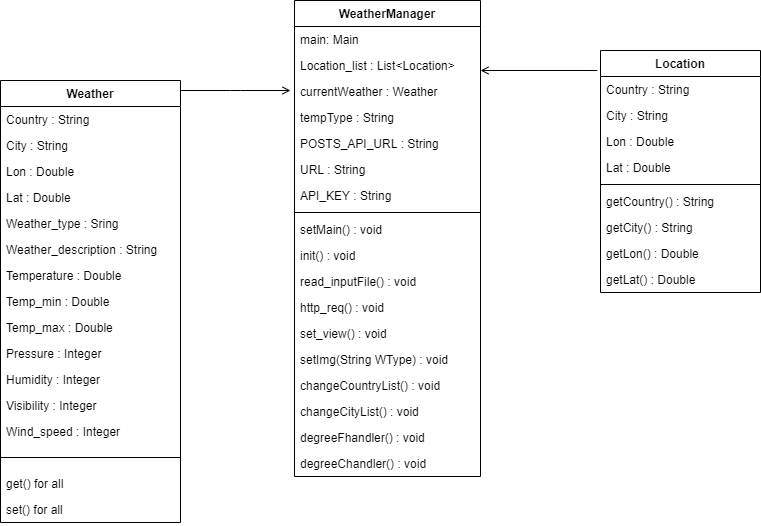

The diagram above was exported from draw.io. Its source (the exported page's mxGraphModel, read from the mxfile embedded in the PNG):
<mxGraphModel dx="1038" dy="548" grid="1" gridSize="10" guides="1" tooltips="1" connect="1" arrows="1" fold="1" page="1" pageScale="1" pageWidth="827" pageHeight="1169" math="0" shadow="0">
  <root>
    <mxCell id="WIyWlLk6GJQsqaUBKTNV-0" />
    <mxCell id="WIyWlLk6GJQsqaUBKTNV-1" parent="WIyWlLk6GJQsqaUBKTNV-0" />
    <mxCell id="N81yvwez1sf8GVCPyP4r-0" value="Weather" style="swimlane;fontStyle=1;align=center;verticalAlign=top;childLayout=stackLayout;horizontal=1;startSize=26;horizontalStack=0;resizeParent=1;resizeParentMax=0;resizeLast=0;collapsible=1;marginBottom=0;" vertex="1" parent="WIyWlLk6GJQsqaUBKTNV-1">
      <mxGeometry x="40" y="140" width="180" height="442" as="geometry" />
    </mxCell>
    <mxCell id="N81yvwez1sf8GVCPyP4r-1" value="Country : String" style="text;strokeColor=none;fillColor=none;align=left;verticalAlign=top;spacingLeft=4;spacingRight=4;overflow=hidden;rotatable=0;points=[[0,0.5],[1,0.5]];portConstraint=eastwest;" vertex="1" parent="N81yvwez1sf8GVCPyP4r-0">
      <mxGeometry y="26" width="180" height="26" as="geometry" />
    </mxCell>
    <mxCell id="N81yvwez1sf8GVCPyP4r-4" value="City : String" style="text;strokeColor=none;fillColor=none;align=left;verticalAlign=top;spacingLeft=4;spacingRight=4;overflow=hidden;rotatable=0;points=[[0,0.5],[1,0.5]];portConstraint=eastwest;" vertex="1" parent="N81yvwez1sf8GVCPyP4r-0">
      <mxGeometry y="52" width="180" height="26" as="geometry" />
    </mxCell>
    <mxCell id="N81yvwez1sf8GVCPyP4r-5" value="Lon : Double" style="text;strokeColor=none;fillColor=none;align=left;verticalAlign=top;spacingLeft=4;spacingRight=4;overflow=hidden;rotatable=0;points=[[0,0.5],[1,0.5]];portConstraint=eastwest;" vertex="1" parent="N81yvwez1sf8GVCPyP4r-0">
      <mxGeometry y="78" width="180" height="26" as="geometry" />
    </mxCell>
    <mxCell id="N81yvwez1sf8GVCPyP4r-6" value="Lat : Double" style="text;strokeColor=none;fillColor=none;align=left;verticalAlign=top;spacingLeft=4;spacingRight=4;overflow=hidden;rotatable=0;points=[[0,0.5],[1,0.5]];portConstraint=eastwest;" vertex="1" parent="N81yvwez1sf8GVCPyP4r-0">
      <mxGeometry y="104" width="180" height="26" as="geometry" />
    </mxCell>
    <mxCell id="N81yvwez1sf8GVCPyP4r-7" value="Weather_type : Sring" style="text;strokeColor=none;fillColor=none;align=left;verticalAlign=top;spacingLeft=4;spacingRight=4;overflow=hidden;rotatable=0;points=[[0,0.5],[1,0.5]];portConstraint=eastwest;" vertex="1" parent="N81yvwez1sf8GVCPyP4r-0">
      <mxGeometry y="130" width="180" height="26" as="geometry" />
    </mxCell>
    <mxCell id="N81yvwez1sf8GVCPyP4r-8" value="Weather_description : String" style="text;strokeColor=none;fillColor=none;align=left;verticalAlign=top;spacingLeft=4;spacingRight=4;overflow=hidden;rotatable=0;points=[[0,0.5],[1,0.5]];portConstraint=eastwest;" vertex="1" parent="N81yvwez1sf8GVCPyP4r-0">
      <mxGeometry y="156" width="180" height="26" as="geometry" />
    </mxCell>
    <mxCell id="N81yvwez1sf8GVCPyP4r-9" value="Temperature : Double" style="text;strokeColor=none;fillColor=none;align=left;verticalAlign=top;spacingLeft=4;spacingRight=4;overflow=hidden;rotatable=0;points=[[0,0.5],[1,0.5]];portConstraint=eastwest;" vertex="1" parent="N81yvwez1sf8GVCPyP4r-0">
      <mxGeometry y="182" width="180" height="26" as="geometry" />
    </mxCell>
    <mxCell id="N81yvwez1sf8GVCPyP4r-10" value="Temp_min : Double" style="text;strokeColor=none;fillColor=none;align=left;verticalAlign=top;spacingLeft=4;spacingRight=4;overflow=hidden;rotatable=0;points=[[0,0.5],[1,0.5]];portConstraint=eastwest;" vertex="1" parent="N81yvwez1sf8GVCPyP4r-0">
      <mxGeometry y="208" width="180" height="26" as="geometry" />
    </mxCell>
    <mxCell id="N81yvwez1sf8GVCPyP4r-11" value="Temp_max : Double" style="text;strokeColor=none;fillColor=none;align=left;verticalAlign=top;spacingLeft=4;spacingRight=4;overflow=hidden;rotatable=0;points=[[0,0.5],[1,0.5]];portConstraint=eastwest;" vertex="1" parent="N81yvwez1sf8GVCPyP4r-0">
      <mxGeometry y="234" width="180" height="26" as="geometry" />
    </mxCell>
    <mxCell id="N81yvwez1sf8GVCPyP4r-12" value="Pressure : Integer" style="text;strokeColor=none;fillColor=none;align=left;verticalAlign=top;spacingLeft=4;spacingRight=4;overflow=hidden;rotatable=0;points=[[0,0.5],[1,0.5]];portConstraint=eastwest;" vertex="1" parent="N81yvwez1sf8GVCPyP4r-0">
      <mxGeometry y="260" width="180" height="26" as="geometry" />
    </mxCell>
    <mxCell id="N81yvwez1sf8GVCPyP4r-13" value="Humidity : Integer" style="text;strokeColor=none;fillColor=none;align=left;verticalAlign=top;spacingLeft=4;spacingRight=4;overflow=hidden;rotatable=0;points=[[0,0.5],[1,0.5]];portConstraint=eastwest;" vertex="1" parent="N81yvwez1sf8GVCPyP4r-0">
      <mxGeometry y="286" width="180" height="26" as="geometry" />
    </mxCell>
    <mxCell id="N81yvwez1sf8GVCPyP4r-14" value="Visibility : Integer" style="text;strokeColor=none;fillColor=none;align=left;verticalAlign=top;spacingLeft=4;spacingRight=4;overflow=hidden;rotatable=0;points=[[0,0.5],[1,0.5]];portConstraint=eastwest;" vertex="1" parent="N81yvwez1sf8GVCPyP4r-0">
      <mxGeometry y="312" width="180" height="26" as="geometry" />
    </mxCell>
    <mxCell id="N81yvwez1sf8GVCPyP4r-15" value="Wind_speed : Integer" style="text;strokeColor=none;fillColor=none;align=left;verticalAlign=top;spacingLeft=4;spacingRight=4;overflow=hidden;rotatable=0;points=[[0,0.5],[1,0.5]];portConstraint=eastwest;" vertex="1" parent="N81yvwez1sf8GVCPyP4r-0">
      <mxGeometry y="338" width="180" height="26" as="geometry" />
    </mxCell>
    <mxCell id="N81yvwez1sf8GVCPyP4r-2" value="" style="line;strokeWidth=1;fillColor=none;align=left;verticalAlign=middle;spacingTop=-1;spacingLeft=3;spacingRight=3;rotatable=0;labelPosition=right;points=[];portConstraint=eastwest;" vertex="1" parent="N81yvwez1sf8GVCPyP4r-0">
      <mxGeometry y="364" width="180" height="26" as="geometry" />
    </mxCell>
    <mxCell id="N81yvwez1sf8GVCPyP4r-17" value="get() for all" style="text;strokeColor=none;fillColor=none;align=left;verticalAlign=top;spacingLeft=4;spacingRight=4;overflow=hidden;rotatable=0;points=[[0,0.5],[1,0.5]];portConstraint=eastwest;" vertex="1" parent="N81yvwez1sf8GVCPyP4r-0">
      <mxGeometry y="390" width="180" height="26" as="geometry" />
    </mxCell>
    <mxCell id="N81yvwez1sf8GVCPyP4r-16" value="set() for all" style="text;strokeColor=none;fillColor=none;align=left;verticalAlign=top;spacingLeft=4;spacingRight=4;overflow=hidden;rotatable=0;points=[[0,0.5],[1,0.5]];portConstraint=eastwest;" vertex="1" parent="N81yvwez1sf8GVCPyP4r-0">
      <mxGeometry y="416" width="180" height="26" as="geometry" />
    </mxCell>
    <mxCell id="N81yvwez1sf8GVCPyP4r-18" value="Location" style="swimlane;fontStyle=1;align=center;verticalAlign=top;childLayout=stackLayout;horizontal=1;startSize=26;horizontalStack=0;resizeParent=1;resizeParentMax=0;resizeLast=0;collapsible=1;marginBottom=0;" vertex="1" parent="WIyWlLk6GJQsqaUBKTNV-1">
      <mxGeometry x="640" y="110" width="160" height="242" as="geometry" />
    </mxCell>
    <mxCell id="N81yvwez1sf8GVCPyP4r-19" value="Country : String" style="text;strokeColor=none;fillColor=none;align=left;verticalAlign=top;spacingLeft=4;spacingRight=4;overflow=hidden;rotatable=0;points=[[0,0.5],[1,0.5]];portConstraint=eastwest;" vertex="1" parent="N81yvwez1sf8GVCPyP4r-18">
      <mxGeometry y="26" width="160" height="26" as="geometry" />
    </mxCell>
    <mxCell id="N81yvwez1sf8GVCPyP4r-22" value="City : String" style="text;strokeColor=none;fillColor=none;align=left;verticalAlign=top;spacingLeft=4;spacingRight=4;overflow=hidden;rotatable=0;points=[[0,0.5],[1,0.5]];portConstraint=eastwest;" vertex="1" parent="N81yvwez1sf8GVCPyP4r-18">
      <mxGeometry y="52" width="160" height="26" as="geometry" />
    </mxCell>
    <mxCell id="N81yvwez1sf8GVCPyP4r-23" value="Lon : Double" style="text;strokeColor=none;fillColor=none;align=left;verticalAlign=top;spacingLeft=4;spacingRight=4;overflow=hidden;rotatable=0;points=[[0,0.5],[1,0.5]];portConstraint=eastwest;" vertex="1" parent="N81yvwez1sf8GVCPyP4r-18">
      <mxGeometry y="78" width="160" height="26" as="geometry" />
    </mxCell>
    <mxCell id="N81yvwez1sf8GVCPyP4r-24" value="Lat : Double" style="text;strokeColor=none;fillColor=none;align=left;verticalAlign=top;spacingLeft=4;spacingRight=4;overflow=hidden;rotatable=0;points=[[0,0.5],[1,0.5]];portConstraint=eastwest;" vertex="1" parent="N81yvwez1sf8GVCPyP4r-18">
      <mxGeometry y="104" width="160" height="26" as="geometry" />
    </mxCell>
    <mxCell id="N81yvwez1sf8GVCPyP4r-20" value="" style="line;strokeWidth=1;fillColor=none;align=left;verticalAlign=middle;spacingTop=-1;spacingLeft=3;spacingRight=3;rotatable=0;labelPosition=right;points=[];portConstraint=eastwest;" vertex="1" parent="N81yvwez1sf8GVCPyP4r-18">
      <mxGeometry y="130" width="160" height="8" as="geometry" />
    </mxCell>
    <mxCell id="N81yvwez1sf8GVCPyP4r-21" value="getCountry() : String" style="text;strokeColor=none;fillColor=none;align=left;verticalAlign=top;spacingLeft=4;spacingRight=4;overflow=hidden;rotatable=0;points=[[0,0.5],[1,0.5]];portConstraint=eastwest;" vertex="1" parent="N81yvwez1sf8GVCPyP4r-18">
      <mxGeometry y="138" width="160" height="26" as="geometry" />
    </mxCell>
    <mxCell id="N81yvwez1sf8GVCPyP4r-33" value="getCity() : String" style="text;strokeColor=none;fillColor=none;align=left;verticalAlign=top;spacingLeft=4;spacingRight=4;overflow=hidden;rotatable=0;points=[[0,0.5],[1,0.5]];portConstraint=eastwest;" vertex="1" parent="N81yvwez1sf8GVCPyP4r-18">
      <mxGeometry y="164" width="160" height="26" as="geometry" />
    </mxCell>
    <mxCell id="N81yvwez1sf8GVCPyP4r-34" value="getLon() : Double" style="text;strokeColor=none;fillColor=none;align=left;verticalAlign=top;spacingLeft=4;spacingRight=4;overflow=hidden;rotatable=0;points=[[0,0.5],[1,0.5]];portConstraint=eastwest;" vertex="1" parent="N81yvwez1sf8GVCPyP4r-18">
      <mxGeometry y="190" width="160" height="26" as="geometry" />
    </mxCell>
    <mxCell id="N81yvwez1sf8GVCPyP4r-32" value="getLat() : Double" style="text;strokeColor=none;fillColor=none;align=left;verticalAlign=top;spacingLeft=4;spacingRight=4;overflow=hidden;rotatable=0;points=[[0,0.5],[1,0.5]];portConstraint=eastwest;" vertex="1" parent="N81yvwez1sf8GVCPyP4r-18">
      <mxGeometry y="216" width="160" height="26" as="geometry" />
    </mxCell>
    <mxCell id="N81yvwez1sf8GVCPyP4r-35" value="WeatherManager" style="swimlane;fontStyle=1;align=center;verticalAlign=top;childLayout=stackLayout;horizontal=1;startSize=26;horizontalStack=0;resizeParent=1;resizeParentMax=0;resizeLast=0;collapsible=1;marginBottom=0;" vertex="1" parent="WIyWlLk6GJQsqaUBKTNV-1">
      <mxGeometry x="334" y="60" width="186" height="476" as="geometry" />
    </mxCell>
    <mxCell id="N81yvwez1sf8GVCPyP4r-36" value="main: Main" style="text;strokeColor=none;fillColor=none;align=left;verticalAlign=top;spacingLeft=4;spacingRight=4;overflow=hidden;rotatable=0;points=[[0,0.5],[1,0.5]];portConstraint=eastwest;" vertex="1" parent="N81yvwez1sf8GVCPyP4r-35">
      <mxGeometry y="26" width="186" height="26" as="geometry" />
    </mxCell>
    <mxCell id="N81yvwez1sf8GVCPyP4r-39" value="Location_list : List&lt;Location&gt;" style="text;strokeColor=none;fillColor=none;align=left;verticalAlign=top;spacingLeft=4;spacingRight=4;overflow=hidden;rotatable=0;points=[[0,0.5],[1,0.5]];portConstraint=eastwest;" vertex="1" parent="N81yvwez1sf8GVCPyP4r-35">
      <mxGeometry y="52" width="186" height="26" as="geometry" />
    </mxCell>
    <mxCell id="N81yvwez1sf8GVCPyP4r-41" value="currentWeather : Weather" style="text;strokeColor=none;fillColor=none;align=left;verticalAlign=top;spacingLeft=4;spacingRight=4;overflow=hidden;rotatable=0;points=[[0,0.5],[1,0.5]];portConstraint=eastwest;" vertex="1" parent="N81yvwez1sf8GVCPyP4r-35">
      <mxGeometry y="78" width="186" height="26" as="geometry" />
    </mxCell>
    <mxCell id="N81yvwez1sf8GVCPyP4r-42" value="tempType : String" style="text;strokeColor=none;fillColor=none;align=left;verticalAlign=top;spacingLeft=4;spacingRight=4;overflow=hidden;rotatable=0;points=[[0,0.5],[1,0.5]];portConstraint=eastwest;" vertex="1" parent="N81yvwez1sf8GVCPyP4r-35">
      <mxGeometry y="104" width="186" height="26" as="geometry" />
    </mxCell>
    <mxCell id="N81yvwez1sf8GVCPyP4r-52" value="POSTS_API_URL : String" style="text;strokeColor=none;fillColor=none;align=left;verticalAlign=top;spacingLeft=4;spacingRight=4;overflow=hidden;rotatable=0;points=[[0,0.5],[1,0.5]];portConstraint=eastwest;" vertex="1" parent="N81yvwez1sf8GVCPyP4r-35">
      <mxGeometry y="130" width="186" height="26" as="geometry" />
    </mxCell>
    <mxCell id="N81yvwez1sf8GVCPyP4r-43" value="URL : String " style="text;strokeColor=none;fillColor=none;align=left;verticalAlign=top;spacingLeft=4;spacingRight=4;overflow=hidden;rotatable=0;points=[[0,0.5],[1,0.5]];portConstraint=eastwest;" vertex="1" parent="N81yvwez1sf8GVCPyP4r-35">
      <mxGeometry y="156" width="186" height="26" as="geometry" />
    </mxCell>
    <mxCell id="N81yvwez1sf8GVCPyP4r-40" value="API_KEY : String" style="text;strokeColor=none;fillColor=none;align=left;verticalAlign=top;spacingLeft=4;spacingRight=4;overflow=hidden;rotatable=0;points=[[0,0.5],[1,0.5]];portConstraint=eastwest;" vertex="1" parent="N81yvwez1sf8GVCPyP4r-35">
      <mxGeometry y="182" width="186" height="26" as="geometry" />
    </mxCell>
    <mxCell id="N81yvwez1sf8GVCPyP4r-37" value="" style="line;strokeWidth=1;fillColor=none;align=left;verticalAlign=middle;spacingTop=-1;spacingLeft=3;spacingRight=3;rotatable=0;labelPosition=right;points=[];portConstraint=eastwest;" vertex="1" parent="N81yvwez1sf8GVCPyP4r-35">
      <mxGeometry y="208" width="186" height="8" as="geometry" />
    </mxCell>
    <mxCell id="N81yvwez1sf8GVCPyP4r-38" value="setMain() : void" style="text;strokeColor=none;fillColor=none;align=left;verticalAlign=top;spacingLeft=4;spacingRight=4;overflow=hidden;rotatable=0;points=[[0,0.5],[1,0.5]];portConstraint=eastwest;" vertex="1" parent="N81yvwez1sf8GVCPyP4r-35">
      <mxGeometry y="216" width="186" height="26" as="geometry" />
    </mxCell>
    <mxCell id="N81yvwez1sf8GVCPyP4r-45" value="init() : void" style="text;strokeColor=none;fillColor=none;align=left;verticalAlign=top;spacingLeft=4;spacingRight=4;overflow=hidden;rotatable=0;points=[[0,0.5],[1,0.5]];portConstraint=eastwest;" vertex="1" parent="N81yvwez1sf8GVCPyP4r-35">
      <mxGeometry y="242" width="186" height="26" as="geometry" />
    </mxCell>
    <mxCell id="N81yvwez1sf8GVCPyP4r-47" value="read_inputFile() : void" style="text;strokeColor=none;fillColor=none;align=left;verticalAlign=top;spacingLeft=4;spacingRight=4;overflow=hidden;rotatable=0;points=[[0,0.5],[1,0.5]];portConstraint=eastwest;" vertex="1" parent="N81yvwez1sf8GVCPyP4r-35">
      <mxGeometry y="268" width="186" height="26" as="geometry" />
    </mxCell>
    <mxCell id="N81yvwez1sf8GVCPyP4r-50" value="http_req() : void" style="text;strokeColor=none;fillColor=none;align=left;verticalAlign=top;spacingLeft=4;spacingRight=4;overflow=hidden;rotatable=0;points=[[0,0.5],[1,0.5]];portConstraint=eastwest;" vertex="1" parent="N81yvwez1sf8GVCPyP4r-35">
      <mxGeometry y="294" width="186" height="26" as="geometry" />
    </mxCell>
    <mxCell id="N81yvwez1sf8GVCPyP4r-51" value="set_view() : void" style="text;strokeColor=none;fillColor=none;align=left;verticalAlign=top;spacingLeft=4;spacingRight=4;overflow=hidden;rotatable=0;points=[[0,0.5],[1,0.5]];portConstraint=eastwest;" vertex="1" parent="N81yvwez1sf8GVCPyP4r-35">
      <mxGeometry y="320" width="186" height="26" as="geometry" />
    </mxCell>
    <mxCell id="N81yvwez1sf8GVCPyP4r-49" value="setImg(String WType) : void" style="text;strokeColor=none;fillColor=none;align=left;verticalAlign=top;spacingLeft=4;spacingRight=4;overflow=hidden;rotatable=0;points=[[0,0.5],[1,0.5]];portConstraint=eastwest;" vertex="1" parent="N81yvwez1sf8GVCPyP4r-35">
      <mxGeometry y="346" width="186" height="26" as="geometry" />
    </mxCell>
    <mxCell id="N81yvwez1sf8GVCPyP4r-48" value="changeCountryList() : void" style="text;strokeColor=none;fillColor=none;align=left;verticalAlign=top;spacingLeft=4;spacingRight=4;overflow=hidden;rotatable=0;points=[[0,0.5],[1,0.5]];portConstraint=eastwest;" vertex="1" parent="N81yvwez1sf8GVCPyP4r-35">
      <mxGeometry y="372" width="186" height="26" as="geometry" />
    </mxCell>
    <mxCell id="N81yvwez1sf8GVCPyP4r-46" value="changeCityList() : void" style="text;strokeColor=none;fillColor=none;align=left;verticalAlign=top;spacingLeft=4;spacingRight=4;overflow=hidden;rotatable=0;points=[[0,0.5],[1,0.5]];portConstraint=eastwest;" vertex="1" parent="N81yvwez1sf8GVCPyP4r-35">
      <mxGeometry y="398" width="186" height="26" as="geometry" />
    </mxCell>
    <mxCell id="N81yvwez1sf8GVCPyP4r-53" value="degreeFhandler() : void" style="text;strokeColor=none;fillColor=none;align=left;verticalAlign=top;spacingLeft=4;spacingRight=4;overflow=hidden;rotatable=0;points=[[0,0.5],[1,0.5]];portConstraint=eastwest;" vertex="1" parent="N81yvwez1sf8GVCPyP4r-35">
      <mxGeometry y="424" width="186" height="26" as="geometry" />
    </mxCell>
    <mxCell id="N81yvwez1sf8GVCPyP4r-44" value="degreeChandler() : void" style="text;strokeColor=none;fillColor=none;align=left;verticalAlign=top;spacingLeft=4;spacingRight=4;overflow=hidden;rotatable=0;points=[[0,0.5],[1,0.5]];portConstraint=eastwest;" vertex="1" parent="N81yvwez1sf8GVCPyP4r-35">
      <mxGeometry y="450" width="186" height="26" as="geometry" />
    </mxCell>
    <mxCell id="N81yvwez1sf8GVCPyP4r-55" value="" style="endArrow=open;html=1;endFill=0;" edge="1" parent="WIyWlLk6GJQsqaUBKTNV-1">
      <mxGeometry width="50" height="50" relative="1" as="geometry">
        <mxPoint x="220" y="150" as="sourcePoint" />
        <mxPoint x="330" y="150" as="targetPoint" />
        <Array as="points">
          <mxPoint x="280" y="150" />
          <mxPoint x="270" y="150" />
        </Array>
      </mxGeometry>
    </mxCell>
    <mxCell id="N81yvwez1sf8GVCPyP4r-56" value="" style="endArrow=open;html=1;endFill=0;" edge="1" parent="WIyWlLk6GJQsqaUBKTNV-1">
      <mxGeometry width="50" height="50" relative="1" as="geometry">
        <mxPoint x="580" y="130" as="sourcePoint" />
        <mxPoint x="520" y="130" as="targetPoint" />
        <Array as="points">
          <mxPoint x="640" y="130" />
          <mxPoint x="630" y="130" />
        </Array>
      </mxGeometry>
    </mxCell>
  </root>
</mxGraphModel>